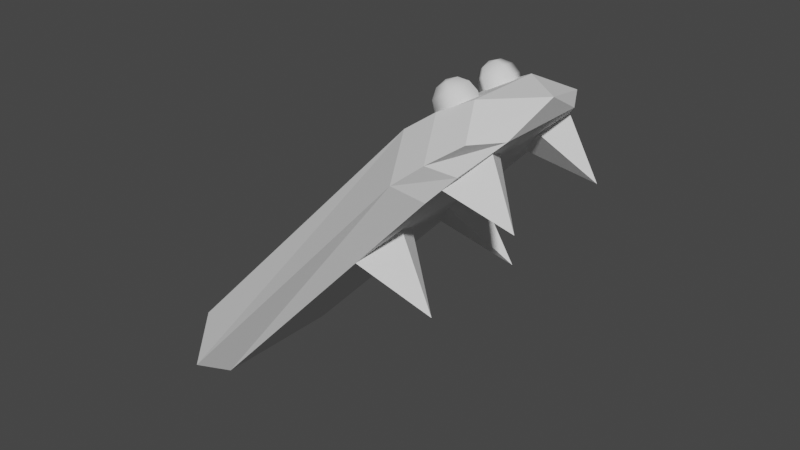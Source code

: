 # Source: Mouth_Haut.blend  (saved by Blender 3.4.6; exported with 4.5.12 LTS)
import bpy
from mathutils import Matrix  # noqa: F401  (used for matrix-valued properties, if any)

bpy.ops.wm.read_factory_settings(use_empty=True)
scene = bpy.context.scene
scene.name = 'Scene'

# ---- collections
col_collection = bpy.data.collections.new('Collection'); scene.collection.children.link(col_collection)

# ---- world
world_world = bpy.data.worlds.new('World'); scene.world = world_world
world_world.use_nodes = True; world_world.node_tree.nodes.clear()
_N = world_world.node_tree.nodes; _L = world_world.node_tree.links
n0 = _N.new('ShaderNodeOutputWorld'); n0.name = 'World Output'; n0.location = (300, 300)
n1 = _N.new('ShaderNodeBackground'); n1.name = 'Background'; n1.location = (10, 300)
n1.inputs[0].default_value = (0.05088, 0.05088, 0.05088, 1.0)
_L.new(n1.outputs[0], n0.inputs[0])
n0.is_active_output = True
world_world.color = (0.05088, 0.05088, 0.05088)
world_world.use_sun_shadow = False
world_world.sun_shadow_jitter_overblur = 0.0

# ---- meshes
me_sphere_013 = bpy.data.meshes.new('Sphere.013')
me_sphere_013.from_pydata([(0.0, 0.5, 0.866), (0.0, 0.866, 0.5), (0.0, 1.0, 0.0), (0.0, 0.866, -0.5), (0.0, 0.5, -0.866), (0.0, 0.0, -1.0), (0.4755, 0.1545, 0.866), (0.8236, 0.2676, 0.5), (0.9511, 0.309, 0.0), (0.8236, 0.2676, -0.5), (0.4755, 0.1545, -0.866), (0.2939, -0.4045, 0.866), (0.509, -0.7006, 0.5), (0.5878, -0.809, 0.0), (0.509, -0.7006, -0.5), (0.2939, -0.4045, -0.866), (0.0, 0.0, 1.0), (-0.2939, -0.4045, 0.866), (-0.509, -0.7006, 0.5), (-0.5878, -0.809, 0.0), (-0.509, -0.7006, -0.5), (-0.2939, -0.4045, -0.866), (-0.4755, 0.1545, 0.866), (-0.8236, 0.2676, 0.5), (-0.9511, 0.309, 0.0), (-0.8236, 0.2676, -0.5), (-0.4755, 0.1545, -0.866)], [], [(0, 16, 6), (5, 4, 10), (3, 2, 8, 9), (1, 0, 6, 7), (4, 3, 9, 10), (2, 1, 7, 8), (5, 10, 15), (9, 8, 13, 14), (7, 6, 11, 12), (10, 9, 14, 15), (8, 7, 12, 13), (6, 16, 11), (14, 13, 19, 20), (12, 11, 17, 18), (15, 14, 20, 21), (13, 12, 18, 19), (11, 16, 17), (5, 15, 21), (18, 17, 22, 23), (21, 20, 25, 26), (19, 18, 23, 24), (17, 16, 22), (5, 21, 26), (20, 19, 24, 25), (26, 25, 3, 4), (24, 23, 1, 2), (22, 16, 0), (5, 26, 4), (25, 24, 2, 3), (23, 22, 0, 1)])
me_sphere_013.polygons.foreach_set('use_smooth', [True] * 30)
_uv = me_sphere_013.uv_layers.new(name='UVMap')
_uv.uv.foreach_set('vector', [0.6, 0.8333, 0.5, 1.0, 0.4, 0.8333, 0.5, 0.0, 0.6, 0.1667, 0.4, 0.1667, 0.6, 0.3333, 0.6, 0.5, 0.4, 0.5, 0.4, 0.3333, 0.6, 0.6667, 0.6, 0.8333, 0.4, 0.8333, 0.4, 0.6667, 0.6, 0.1667, 0.6, 0.3333, 0.4, 0.3333, 0.4, 0.1667, 0.6, 0.5, 0.6, 0.6667, 0.4, 0.6667, 0.4, 0.5, 0.3, 0.0, 0.4, 0.1667, 0.2, 0.1667, 0.4, 0.3333, 0.4, 0.5, 0.2, 0.5, 0.2, 0.3333, 0.4, 0.6667, 0.4, 0.8333, 0.2, 0.8333, 0.2, 0.6667, 0.4, 0.1667, 0.4, 0.3333, 0.2, 0.3333, 0.2, 0.1667, 0.4, 0.5, 0.4, 0.6667, 0.2, 0.6667, 0.2, 0.5, 0.4, 0.8333, 0.3, 1.0, 0.2, 0.8333, 0.2, 0.3333, 0.2, 0.5, 0.0, 0.5, 0.0, 0.3333, 0.2, 0.6667, 0.2, 0.8333, 0.0, 0.8333, 0.0, 0.6667, 0.2, 0.1667, 0.2, 0.3333, 0.0, 0.3333, 0.0, 0.1667, 0.2, 0.5, 0.2, 0.6667, 0.0, 0.6667, 0.0, 0.5, 0.2, 0.8333, 0.1, 1.0, 0.0, 0.8333, 0.1, 0.0, 0.2, 0.1667, 0.0, 0.1667, 1.0, 0.6667, 1.0, 0.8333, 0.8, 0.8333, 0.8, 0.6667, 1.0, 0.1667, 1.0, 0.3333, 0.8, 0.3333, 0.8, 0.1667, 1.0, 0.5, 1.0, 0.6667, 0.8, 0.6667, 0.8, 0.5, 1.0, 0.8333, 0.9, 1.0, 0.8, 0.8333, 0.9, 0.0, 1.0, 0.1667, 0.8, 0.1667, 1.0, 0.3333, 1.0, 0.5, 0.8, 0.5, 0.8, 0.3333, 0.8, 0.1667, 0.8, 0.3333, 0.6, 0.3333, 0.6, 0.1667, 0.8, 0.5, 0.8, 0.6667, 0.6, 0.6667, 0.6, 0.5, 0.8, 0.8333, 0.7, 1.0, 0.6, 0.8333, 0.7, 0.0, 0.8, 0.1667, 0.6, 0.1667, 0.8, 0.3333, 0.8, 0.5, 0.6, 0.5, 0.6, 0.3333, 0.8, 0.6667, 0.8, 0.8333, 0.6, 0.8333, 0.6, 0.6667])
me_sphere_013.update()
me_cylinder_002 = bpy.data.meshes.new('Cylinder.002')
me_cylinder_002.from_pydata([(0.1309, 0.8474, -1.366), (0.0739, 0.8587, 1.018), (0.6022, 0.6018, -1.345), (0.6022, 0.7038, 1.04), (0.6022, -0.6212, -1.345), (0.6022, -0.7232, 1.04), (0.1309, -0.8668, -1.366), (0.0739, -0.8781, 1.018), (-0.7351, -0.4632, -1.366), (-0.6781, -0.4439, 1.018), (-0.7351, 0.4438, -1.366), (-0.6781, 0.4245, 1.018), (0.6022, 0.6419, 1.27), (0.173, 0.8013, 1.241), (0.6022, -0.6613, 1.27), (0.173, -0.8207, 1.241), (-0.5293, -0.4152, 1.241), (-0.5293, 0.3958, 1.241), (0.6022, 0.4055, 1.506), (0.313, 0.6764, 1.449), (0.6022, -0.4249, 1.506), (0.313, -0.6958, 1.449), (-0.2812, -0.3528, 1.449), (-0.2812, 0.3334, 1.449), (0.3831, -0.009698, 1.657)], [], [(0, 1, 3, 2), (2, 3, 5, 4), (4, 5, 7, 6), (6, 7, 9, 8), (11, 9, 16, 17), (8, 9, 11, 10), (10, 11, 1, 0), (0, 2, 4, 6, 8, 10), (13, 17, 23, 19), (3, 1, 13, 12), (7, 5, 14, 15), (1, 11, 17, 13), (9, 7, 15, 16), (5, 3, 12, 14), (23, 22, 24), (16, 15, 21, 22), (14, 12, 18, 20), (17, 16, 22, 23), (15, 14, 20, 21), (12, 13, 19, 18), (21, 20, 24), (18, 19, 24), (19, 23, 24), (22, 21, 24), (20, 18, 24)])
_uv = me_cylinder_002.uv_layers.new(name='UVMap')
_uv.uv.foreach_set('vector', [1.0, 0.5, 1.0, 1.0, 0.8333, 1.0, 0.8333, 0.5, 0.8333, 0.5, 0.8333, 1.0, 0.6667, 1.0, 0.6667, 0.5, 0.6667, 0.5, 0.6667, 1.0, 0.5, 1.0, 0.5, 0.5, 0.5, 0.5, 0.5, 1.0, 0.3333, 1.0, 0.3333, 0.5, 0.1667, 1.0, 0.3333, 1.0, 0.3333, 1.0, 0.1667, 1.0, 0.3333, 0.5, 0.3333, 1.0, 0.1667, 1.0, 0.1667, 0.5, 0.1667, 0.5, 0.1667, 1.0, -8.941e-08, 1.0, -8.941e-08, 0.5, 0.75, 0.49, 0.9578, 0.37, 0.9578, 0.13, 0.75, 0.01, 0.5422, 0.13, 0.5422, 0.37, -8.941e-08, 1.0, 0.1667, 1.0, 0.1667, 1.0, -8.941e-08, 1.0, 0.8333, 1.0, 1.0, 1.0, 1.0, 1.0, 0.8333, 1.0, 0.5, 1.0, 0.6667, 1.0, 0.6667, 1.0, 0.5, 1.0, -8.941e-08, 1.0, 0.1667, 1.0, 0.1667, 1.0, -8.941e-08, 1.0, 0.3333, 1.0, 0.5, 1.0, 0.5, 1.0, 0.3333, 1.0, 0.6667, 1.0, 0.8333, 1.0, 0.8333, 1.0, 0.6667, 1.0, 0.1667, 1.0, 0.3333, 1.0, 0.1667, 1.0, 0.3333, 1.0, 0.5, 1.0, 0.5, 1.0, 0.3333, 1.0, 0.6667, 1.0, 0.8333, 1.0, 0.8333, 1.0, 0.6667, 1.0, 0.1667, 1.0, 0.3333, 1.0, 0.3333, 1.0, 0.1667, 1.0, 0.5, 1.0, 0.6667, 1.0, 0.6667, 1.0, 0.5, 1.0, 0.8333, 1.0, 1.0, 1.0, 1.0, 1.0, 0.8333, 1.0, 0.5, 1.0, 0.6667, 1.0, 0.5, 1.0, 0.8333, 1.0, 1.0, 1.0, 0.8333, 1.0, -8.941e-08, 1.0, 0.1667, 1.0, -8.941e-08, 1.0, 0.3333, 1.0, 0.5, 1.0, 0.3333, 1.0, 0.6667, 1.0, 0.8333, 1.0, 0.6667, 1.0])
me_cylinder_002.update()
me_cube_007 = bpy.data.meshes.new('Cube.007')
me_cube_007.from_pydata([(-0.5424, -0.3103, 0.1111), (-0.5424, 0.4544, 0.1111), (0.007152, -0.2881, -0.4824), (0.5388, -0.3103, 0.1301), (0.5388, 0.4544, 0.1301)], [], [(1, 4, 2), (2, 4, 3), (2, 3, 0), (1, 2, 0), (4, 1, 0, 3)])
_uv = me_cube_007.uv_layers.new(name='UVMap')
_uv.uv.foreach_set('vector', [0.375, 0.25, 0.625, 0.5, 0.375, 0.75, 0.375, 0.75, 0.625, 0.5, 0.625, 0.75, 0.375, 0.75, 0.625, 0.75, 0.375, 1.0, 0.125, 0.5, 0.375, 0.75, 0.125, 0.75, 0.625, 0.5, 0.375, 0.25, 0.375, 0.0, 0.625, 0.75])
me_cube_007.update()
me_cube_006 = bpy.data.meshes.new('Cube.006')
me_cube_006.from_pydata([(-0.5424, -0.3103, 0.1111), (-0.5424, 0.4544, 0.1111), (0.007152, -0.2881, -0.4824), (0.5388, -0.3103, 0.1301), (0.5388, 0.4544, 0.1301)], [], [(1, 4, 2), (2, 4, 3), (2, 3, 0), (1, 2, 0), (4, 1, 0, 3)])
_uv = me_cube_006.uv_layers.new(name='UVMap')
_uv.uv.foreach_set('vector', [0.375, 0.25, 0.625, 0.5, 0.375, 0.75, 0.375, 0.75, 0.625, 0.5, 0.625, 0.75, 0.375, 0.75, 0.625, 0.75, 0.375, 1.0, 0.125, 0.5, 0.375, 0.75, 0.125, 0.75, 0.625, 0.5, 0.375, 0.25, 0.375, 0.0, 0.625, 0.75])
me_cube_006.update()

# ---- objects
ob_sphere_001 = bpy.data.objects.new('Sphere.001', me_sphere_013)
ob_empty = bpy.data.objects.new('Empty', None)
ob_cylinder_001 = bpy.data.objects.new('Cylinder.001', me_cylinder_002)
ob_cube_007 = bpy.data.objects.new('Cube.007', me_cube_007)
ob_cube_004 = bpy.data.objects.new('Cube.004', me_cube_006)

# ---- transforms, parenting, visibility, modifiers, constraints
ob_sphere_001.location = (-0.0519, -0.6007, 7.222)
ob_sphere_001.rotation_euler = (3.221e-08, -0.6324, -9.845e-08)
ob_sphere_001.scale = (0.4134, 0.4134, 0.4134)
_m = ob_sphere_001.modifiers.new('Mirror', 'MIRROR')
_m.use_axis = (False, True, False)
_m.mirror_object = ob_empty
ob_empty.location = (0.0, 0.0, 0.0)
ob_empty.hide_render = True
ob_cylinder_001.location = (-2.61, -0.03289, 3.781)
ob_cylinder_001.rotation_euler = (5.048e-08, 0.757, 1.269e-07)
ob_cylinder_001.scale = (1.0, 2.337, 3.313)
ob_cube_007.location = (-1.033, -1.096, 4.226)
ob_cube_007.rotation_euler = (-0.4023, -0.6774, 0.7131)
ob_cube_007.scale = (1.0, 1.0, 2.662)
_m = ob_cube_007.modifiers.new('Mirror', 'MIRROR')
_m.use_axis = (False, True, False)
_m.mirror_object = ob_empty
ob_cube_004.location = (0.7504, -1.096, 6.258)
ob_cube_004.rotation_euler = (-0.4023, -0.6774, 0.7131)
ob_cube_004.scale = (1.0, 1.0, 2.228)
_m = ob_cube_004.modifiers.new('Mirror', 'MIRROR')
_m.use_axis = (False, True, False)
_m.mirror_object = ob_empty

# ---- collection membership
col_collection.objects.link(ob_sphere_001)
col_collection.objects.link(ob_empty)
col_collection.objects.link(ob_cylinder_001)
col_collection.objects.link(ob_cube_007)
col_collection.objects.link(ob_cube_004)

# ---- scene / render settings (as saved in the file)
scene.frame_start = 1; scene.frame_end = 250; scene.frame_set(1)
scene.render.engine = 'BLENDER_EEVEE_NEXT'
scene.cycles.sampling_pattern = 'TABULATED_SOBOL'
scene.cycles.use_light_tree = False
scene.view_settings.view_transform = 'Filmic'
bpy.context.view_layer.update()

# ---- added for rendering (the .blend has no active camera and no usable light): camera, sun
cam_auto = bpy.data.cameras.new('AutoCamera')
cam_auto.lens = 50.0
cam_auto.sensor_width = 36.0
cam_auto.clip_end = 1000.0
ob_auto_camera = bpy.data.objects.new('AutoCamera', cam_auto)
scene.collection.objects.link(ob_auto_camera)
ob_auto_camera.location = (10.1473, -14.2961, 13.6962)
ob_auto_camera.rotation_euler = (1.09748, -7.21219e-08, 0.694738)
scene.camera = ob_auto_camera
light_auto_sun = bpy.data.lights.new('AutoSun', 'SUN')
light_auto_sun.energy = 3.0
light_auto_sun.angle = 0.0523599
ob_auto_sun = bpy.data.objects.new('AutoSun', light_auto_sun)
scene.collection.objects.link(ob_auto_sun)
ob_auto_sun.rotation_euler = (0.872665, 0.174533, 0.523599)
bpy.context.view_layer.update()
